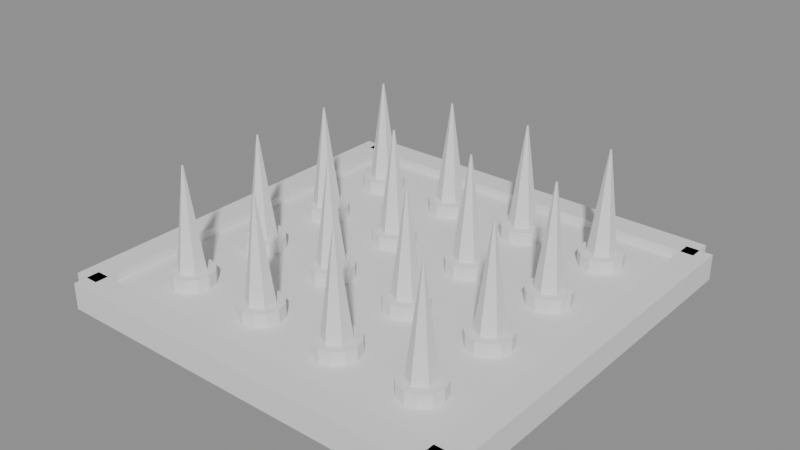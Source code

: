 # Source: SM_Def_Spike.blend  (saved by Blender 4.5.90; exported with 4.5.12 LTS)
import bpy
from mathutils import Matrix  # noqa: F401  (used for matrix-valued properties, if any)

bpy.ops.wm.read_factory_settings(use_empty=True)
scene = bpy.context.scene
scene.name = 'Scene'

# ---- materials (node trees are filled in below, after node groups)
mat_gunmetal = bpy.data.materials.new('gunmetal')
mat_product_yellow = bpy.data.materials.new('product_yellow')
mat_blade_steel = bpy.data.materials.new('blade_steel')

# ---- material node trees

# ---- meshes
me_sm_def_spike = bpy.data.meshes.new('SM_Def_Spike')
me_sm_def_spike.from_pydata([(-0.45, -0.45, -0.05), (-0.45, -0.45, -0.01), (-0.45, 0.45, -0.05), (-0.45, 0.45, -0.01), (0.45, -0.45, -0.05), (0.45, -0.45, -0.01), (0.45, 0.45, -0.05), (0.45, 0.45, -0.01), (-0.45, -0.48, -0.05), (-0.45, -0.48, 0.01), (-0.45, -0.42, -0.05), (-0.45, -0.42, 0.01), (0.45, -0.48, -0.05), (0.45, -0.48, 0.01), (0.45, -0.42, -0.05), (0.45, -0.42, 0.01), (-0.48, -0.45, -0.05), (-0.48, -0.45, 0.01), (-0.48, 0.45, -0.05), (-0.48, 0.45, 0.01), (-0.42, -0.45, -0.05), (-0.42, -0.45, 0.01), (-0.42, 0.45, -0.05), (-0.42, 0.45, 0.01), (-0.45, 0.42, -0.05), (-0.45, 0.42, 0.01), (-0.45, 0.48, -0.05), (-0.45, 0.48, 0.01), (0.45, 0.42, -0.05), (0.45, 0.42, 0.01), (0.45, 0.48, -0.05), (0.45, 0.48, 0.01), (0.42, -0.45, -0.05), (0.42, -0.45, 0.01), (0.42, 0.45, -0.05), (0.42, 0.45, 0.01), (0.48, -0.45, -0.05), (0.48, -0.45, 0.01), (0.48, 0.45, -0.05), (0.48, 0.45, 0.01), (-0.3, -0.25, -0.01), (-0.3, -0.25, 0.02), (-0.275, -0.2567, -0.01), (-0.275, -0.2567, 0.02), (-0.2567, -0.275, -0.01), (-0.2567, -0.275, 0.02), (-0.25, -0.3, -0.01), (-0.25, -0.3, 0.02), (-0.2567, -0.325, -0.01), (-0.2567, -0.325, 0.02), (-0.275, -0.3433, -0.01), (-0.275, -0.3433, 0.02), (-0.3, -0.35, -0.01), (-0.3, -0.35, 0.02), (-0.325, -0.3433, -0.01), (-0.325, -0.3433, 0.02), (-0.3433, -0.325, -0.01), (-0.3433, -0.325, 0.02), (-0.35, -0.3, -0.01), (-0.35, -0.3, 0.02), (-0.3433, -0.275, -0.01), (-0.3433, -0.275, 0.02), (-0.325, -0.2567, -0.01), (-0.325, -0.2567, 0.02), (-0.3, -0.268, 0.02), (-0.3, -0.298, 0.25), (-0.2723, -0.284, 0.02), (-0.2983, -0.299, 0.25), (-0.2723, -0.316, 0.02), (-0.2983, -0.301, 0.25), (-0.3, -0.332, 0.02), (-0.3, -0.302, 0.25), (-0.3277, -0.316, 0.02), (-0.3017, -0.301, 0.25), (-0.3277, -0.284, 0.02), (-0.3017, -0.299, 0.25), (-0.3, -0.05, -0.01), (-0.3, -0.05, 0.02), (-0.275, -0.0567, -0.01), (-0.275, -0.0567, 0.02), (-0.2567, -0.075, -0.01), (-0.2567, -0.075, 0.02), (-0.25, -0.1, -0.01), (-0.25, -0.1, 0.02), (-0.2567, -0.125, -0.01), (-0.2567, -0.125, 0.02), (-0.275, -0.1433, -0.01), (-0.275, -0.1433, 0.02), (-0.3, -0.15, -0.01), (-0.3, -0.15, 0.02), (-0.325, -0.1433, -0.01), (-0.325, -0.1433, 0.02), (-0.3433, -0.125, -0.01), (-0.3433, -0.125, 0.02), (-0.35, -0.1, -0.01), (-0.35, -0.1, 0.02), (-0.3433, -0.075, -0.01), (-0.3433, -0.075, 0.02), (-0.325, -0.0567, -0.01), (-0.325, -0.0567, 0.02), (-0.3, -0.068, 0.02), (-0.3, -0.098, 0.25), (-0.2723, -0.084, 0.02), (-0.2983, -0.099, 0.25), (-0.2723, -0.116, 0.02), (-0.2983, -0.101, 0.25), (-0.3, -0.132, 0.02), (-0.3, -0.102, 0.25), (-0.3277, -0.116, 0.02), (-0.3017, -0.101, 0.25), (-0.3277, -0.084, 0.02), (-0.3017, -0.099, 0.25), (-0.3, 0.15, -0.01), (-0.3, 0.15, 0.02), (-0.275, 0.1433, -0.01), (-0.275, 0.1433, 0.02), (-0.2567, 0.125, -0.01), (-0.2567, 0.125, 0.02), (-0.25, 0.1, -0.01), (-0.25, 0.1, 0.02), (-0.2567, 0.075, -0.01), (-0.2567, 0.075, 0.02), (-0.275, 0.0567, -0.01), (-0.275, 0.0567, 0.02), (-0.3, 0.05, -0.01), (-0.3, 0.05, 0.02), (-0.325, 0.0567, -0.01), (-0.325, 0.0567, 0.02), (-0.3433, 0.075, -0.01), (-0.3433, 0.075, 0.02), (-0.35, 0.1, -0.01), (-0.35, 0.1, 0.02), (-0.3433, 0.125, -0.01), (-0.3433, 0.125, 0.02), (-0.325, 0.1433, -0.01), (-0.325, 0.1433, 0.02), (-0.3, 0.132, 0.02), (-0.3, 0.102, 0.25), (-0.2723, 0.116, 0.02), (-0.2983, 0.101, 0.25), (-0.2723, 0.084, 0.02), (-0.2983, 0.099, 0.25), (-0.3, 0.068, 0.02), (-0.3, 0.098, 0.25), (-0.3277, 0.084, 0.02), (-0.3017, 0.099, 0.25), (-0.3277, 0.116, 0.02), (-0.3017, 0.101, 0.25), (-0.3, 0.35, -0.01), (-0.3, 0.35, 0.02), (-0.275, 0.3433, -0.01), (-0.275, 0.3433, 0.02), (-0.2567, 0.325, -0.01), (-0.2567, 0.325, 0.02), (-0.25, 0.3, -0.01), (-0.25, 0.3, 0.02), (-0.2567, 0.275, -0.01), (-0.2567, 0.275, 0.02), (-0.275, 0.2567, -0.01), (-0.275, 0.2567, 0.02), (-0.3, 0.25, -0.01), (-0.3, 0.25, 0.02), (-0.325, 0.2567, -0.01), (-0.325, 0.2567, 0.02), (-0.3433, 0.275, -0.01), (-0.3433, 0.275, 0.02), (-0.35, 0.3, -0.01), (-0.35, 0.3, 0.02), (-0.3433, 0.325, -0.01), (-0.3433, 0.325, 0.02), (-0.325, 0.3433, -0.01), (-0.325, 0.3433, 0.02), (-0.3, 0.332, 0.02), (-0.3, 0.302, 0.25), (-0.2723, 0.316, 0.02), (-0.2983, 0.301, 0.25), (-0.2723, 0.284, 0.02), (-0.2983, 0.299, 0.25), (-0.3, 0.268, 0.02), (-0.3, 0.298, 0.25), (-0.3277, 0.284, 0.02), (-0.3017, 0.299, 0.25), (-0.3277, 0.316, 0.02), (-0.3017, 0.301, 0.25), (-0.1, -0.25, -0.01), (-0.1, -0.25, 0.02), (-0.075, -0.2567, -0.01), (-0.075, -0.2567, 0.02), (-0.0567, -0.275, -0.01), (-0.0567, -0.275, 0.02), (-0.05, -0.3, -0.01), (-0.05, -0.3, 0.02), (-0.0567, -0.325, -0.01), (-0.0567, -0.325, 0.02), (-0.075, -0.3433, -0.01), (-0.075, -0.3433, 0.02), (-0.1, -0.35, -0.01), (-0.1, -0.35, 0.02), (-0.125, -0.3433, -0.01), (-0.125, -0.3433, 0.02), (-0.1433, -0.325, -0.01), (-0.1433, -0.325, 0.02), (-0.15, -0.3, -0.01), (-0.15, -0.3, 0.02), (-0.1433, -0.275, -0.01), (-0.1433, -0.275, 0.02), (-0.125, -0.2567, -0.01), (-0.125, -0.2567, 0.02), (-0.1, -0.268, 0.02), (-0.1, -0.298, 0.25), (-0.07229, -0.284, 0.02), (-0.09827, -0.299, 0.25), (-0.07229, -0.316, 0.02), (-0.09827, -0.301, 0.25), (-0.1, -0.332, 0.02), (-0.1, -0.302, 0.25), (-0.1277, -0.316, 0.02), (-0.1017, -0.301, 0.25), (-0.1277, -0.284, 0.02), (-0.1017, -0.299, 0.25), (-0.1, -0.05, -0.01), (-0.1, -0.05, 0.02), (-0.075, -0.0567, -0.01), (-0.075, -0.0567, 0.02), (-0.0567, -0.075, -0.01), (-0.0567, -0.075, 0.02), (-0.05, -0.1, -0.01), (-0.05, -0.1, 0.02), (-0.0567, -0.125, -0.01), (-0.0567, -0.125, 0.02), (-0.075, -0.1433, -0.01), (-0.075, -0.1433, 0.02), (-0.1, -0.15, -0.01), (-0.1, -0.15, 0.02), (-0.125, -0.1433, -0.01), (-0.125, -0.1433, 0.02), (-0.1433, -0.125, -0.01), (-0.1433, -0.125, 0.02), (-0.15, -0.1, -0.01), (-0.15, -0.1, 0.02), (-0.1433, -0.075, -0.01), (-0.1433, -0.075, 0.02), (-0.125, -0.0567, -0.01), (-0.125, -0.0567, 0.02), (-0.1, -0.068, 0.02), (-0.1, -0.098, 0.25), (-0.07229, -0.084, 0.02), (-0.09827, -0.099, 0.25), (-0.07229, -0.116, 0.02), (-0.09827, -0.101, 0.25), (-0.1, -0.132, 0.02), (-0.1, -0.102, 0.25), (-0.1277, -0.116, 0.02), (-0.1017, -0.101, 0.25), (-0.1277, -0.084, 0.02), (-0.1017, -0.099, 0.25), (-0.1, 0.15, -0.01), (-0.1, 0.15, 0.02), (-0.075, 0.1433, -0.01), (-0.075, 0.1433, 0.02), (-0.0567, 0.125, -0.01), (-0.0567, 0.125, 0.02), (-0.05, 0.1, -0.01), (-0.05, 0.1, 0.02), (-0.0567, 0.075, -0.01), (-0.0567, 0.075, 0.02), (-0.075, 0.0567, -0.01), (-0.075, 0.0567, 0.02), (-0.1, 0.05, -0.01), (-0.1, 0.05, 0.02), (-0.125, 0.0567, -0.01), (-0.125, 0.0567, 0.02), (-0.1433, 0.075, -0.01), (-0.1433, 0.075, 0.02), (-0.15, 0.1, -0.01), (-0.15, 0.1, 0.02), (-0.1433, 0.125, -0.01), (-0.1433, 0.125, 0.02), (-0.125, 0.1433, -0.01), (-0.125, 0.1433, 0.02), (-0.1, 0.132, 0.02), (-0.1, 0.102, 0.25), (-0.07229, 0.116, 0.02), (-0.09827, 0.101, 0.25), (-0.07229, 0.084, 0.02), (-0.09827, 0.099, 0.25), (-0.1, 0.068, 0.02), (-0.1, 0.098, 0.25), (-0.1277, 0.084, 0.02), (-0.1017, 0.099, 0.25), (-0.1277, 0.116, 0.02), (-0.1017, 0.101, 0.25), (-0.1, 0.35, -0.01), (-0.1, 0.35, 0.02), (-0.075, 0.3433, -0.01), (-0.075, 0.3433, 0.02), (-0.0567, 0.325, -0.01), (-0.0567, 0.325, 0.02), (-0.05, 0.3, -0.01), (-0.05, 0.3, 0.02), (-0.0567, 0.275, -0.01), (-0.0567, 0.275, 0.02), (-0.075, 0.2567, -0.01), (-0.075, 0.2567, 0.02), (-0.1, 0.25, -0.01), (-0.1, 0.25, 0.02), (-0.125, 0.2567, -0.01), (-0.125, 0.2567, 0.02), (-0.1433, 0.275, -0.01), (-0.1433, 0.275, 0.02), (-0.15, 0.3, -0.01), (-0.15, 0.3, 0.02), (-0.1433, 0.325, -0.01), (-0.1433, 0.325, 0.02), (-0.125, 0.3433, -0.01), (-0.125, 0.3433, 0.02), (-0.1, 0.332, 0.02), (-0.1, 0.302, 0.25), (-0.07229, 0.316, 0.02), (-0.09827, 0.301, 0.25), (-0.07229, 0.284, 0.02), (-0.09827, 0.299, 0.25), (-0.1, 0.268, 0.02), (-0.1, 0.298, 0.25), (-0.1277, 0.284, 0.02), (-0.1017, 0.299, 0.25), (-0.1277, 0.316, 0.02), (-0.1017, 0.301, 0.25), (0.1, -0.25, -0.01), (0.1, -0.25, 0.02), (0.125, -0.2567, -0.01), (0.125, -0.2567, 0.02), (0.1433, -0.275, -0.01), (0.1433, -0.275, 0.02), (0.15, -0.3, -0.01), (0.15, -0.3, 0.02), (0.1433, -0.325, -0.01), (0.1433, -0.325, 0.02), (0.125, -0.3433, -0.01), (0.125, -0.3433, 0.02), (0.1, -0.35, -0.01), (0.1, -0.35, 0.02), (0.075, -0.3433, -0.01), (0.075, -0.3433, 0.02), (0.0567, -0.325, -0.01), (0.0567, -0.325, 0.02), (0.05, -0.3, -0.01), (0.05, -0.3, 0.02), (0.0567, -0.275, -0.01), (0.0567, -0.275, 0.02), (0.075, -0.2567, -0.01), (0.075, -0.2567, 0.02), (0.1, -0.268, 0.02), (0.1, -0.298, 0.25), (0.1277, -0.284, 0.02), (0.1017, -0.299, 0.25), (0.1277, -0.316, 0.02), (0.1017, -0.301, 0.25), (0.1, -0.332, 0.02), (0.1, -0.302, 0.25), (0.07229, -0.316, 0.02), (0.09827, -0.301, 0.25), (0.07229, -0.284, 0.02), (0.09827, -0.299, 0.25), (0.1, -0.05, -0.01), (0.1, -0.05, 0.02), (0.125, -0.0567, -0.01), (0.125, -0.0567, 0.02), (0.1433, -0.075, -0.01), (0.1433, -0.075, 0.02), (0.15, -0.1, -0.01), (0.15, -0.1, 0.02), (0.1433, -0.125, -0.01), (0.1433, -0.125, 0.02), (0.125, -0.1433, -0.01), (0.125, -0.1433, 0.02), (0.1, -0.15, -0.01), (0.1, -0.15, 0.02), (0.075, -0.1433, -0.01), (0.075, -0.1433, 0.02), (0.0567, -0.125, -0.01), (0.0567, -0.125, 0.02), (0.05, -0.1, -0.01), (0.05, -0.1, 0.02), (0.0567, -0.075, -0.01), (0.0567, -0.075, 0.02), (0.075, -0.0567, -0.01), (0.075, -0.0567, 0.02), (0.1, -0.068, 0.02), (0.1, -0.098, 0.25), (0.1277, -0.084, 0.02), (0.1017, -0.099, 0.25), (0.1277, -0.116, 0.02), (0.1017, -0.101, 0.25), (0.1, -0.132, 0.02), (0.1, -0.102, 0.25), (0.07229, -0.116, 0.02), (0.09827, -0.101, 0.25), (0.07229, -0.084, 0.02), (0.09827, -0.099, 0.25), (0.1, 0.15, -0.01), (0.1, 0.15, 0.02), (0.125, 0.1433, -0.01), (0.125, 0.1433, 0.02), (0.1433, 0.125, -0.01), (0.1433, 0.125, 0.02), (0.15, 0.1, -0.01), (0.15, 0.1, 0.02), (0.1433, 0.075, -0.01), (0.1433, 0.075, 0.02), (0.125, 0.0567, -0.01), (0.125, 0.0567, 0.02), (0.1, 0.05, -0.01), (0.1, 0.05, 0.02), (0.075, 0.0567, -0.01), (0.075, 0.0567, 0.02), (0.0567, 0.075, -0.01), (0.0567, 0.075, 0.02), (0.05, 0.1, -0.01), (0.05, 0.1, 0.02), (0.0567, 0.125, -0.01), (0.0567, 0.125, 0.02), (0.075, 0.1433, -0.01), (0.075, 0.1433, 0.02), (0.1, 0.132, 0.02), (0.1, 0.102, 0.25), (0.1277, 0.116, 0.02), (0.1017, 0.101, 0.25), (0.1277, 0.084, 0.02), (0.1017, 0.099, 0.25), (0.1, 0.068, 0.02), (0.1, 0.098, 0.25), (0.07229, 0.084, 0.02), (0.09827, 0.099, 0.25), (0.07229, 0.116, 0.02), (0.09827, 0.101, 0.25), (0.1, 0.35, -0.01), (0.1, 0.35, 0.02), (0.125, 0.3433, -0.01), (0.125, 0.3433, 0.02), (0.1433, 0.325, -0.01), (0.1433, 0.325, 0.02), (0.15, 0.3, -0.01), (0.15, 0.3, 0.02), (0.1433, 0.275, -0.01), (0.1433, 0.275, 0.02), (0.125, 0.2567, -0.01), (0.125, 0.2567, 0.02), (0.1, 0.25, -0.01), (0.1, 0.25, 0.02), (0.075, 0.2567, -0.01), (0.075, 0.2567, 0.02), (0.0567, 0.275, -0.01), (0.0567, 0.275, 0.02), (0.05, 0.3, -0.01), (0.05, 0.3, 0.02), (0.0567, 0.325, -0.01), (0.0567, 0.325, 0.02), (0.075, 0.3433, -0.01), (0.075, 0.3433, 0.02), (0.1, 0.332, 0.02), (0.1, 0.302, 0.25), (0.1277, 0.316, 0.02), (0.1017, 0.301, 0.25), (0.1277, 0.284, 0.02), (0.1017, 0.299, 0.25), (0.1, 0.268, 0.02), (0.1, 0.298, 0.25), (0.07229, 0.284, 0.02), (0.09827, 0.299, 0.25), (0.07229, 0.316, 0.02), (0.09827, 0.301, 0.25), (0.3, -0.25, -0.01), (0.3, -0.25, 0.02), (0.325, -0.2567, -0.01), (0.325, -0.2567, 0.02), (0.3433, -0.275, -0.01), (0.3433, -0.275, 0.02), (0.35, -0.3, -0.01), (0.35, -0.3, 0.02), (0.3433, -0.325, -0.01), (0.3433, -0.325, 0.02), (0.325, -0.3433, -0.01), (0.325, -0.3433, 0.02), (0.3, -0.35, -0.01), (0.3, -0.35, 0.02), (0.275, -0.3433, -0.01), (0.275, -0.3433, 0.02), (0.2567, -0.325, -0.01), (0.2567, -0.325, 0.02), (0.25, -0.3, -0.01), (0.25, -0.3, 0.02), (0.2567, -0.275, -0.01), (0.2567, -0.275, 0.02), (0.275, -0.2567, -0.01), (0.275, -0.2567, 0.02), (0.3, -0.268, 0.02), (0.3, -0.298, 0.25), (0.3277, -0.284, 0.02), (0.3017, -0.299, 0.25), (0.3277, -0.316, 0.02), (0.3017, -0.301, 0.25), (0.3, -0.332, 0.02), (0.3, -0.302, 0.25), (0.2723, -0.316, 0.02), (0.2983, -0.301, 0.25), (0.2723, -0.284, 0.02), (0.2983, -0.299, 0.25), (0.3, -0.05, -0.01), (0.3, -0.05, 0.02), (0.325, -0.0567, -0.01), (0.325, -0.0567, 0.02), (0.3433, -0.075, -0.01), (0.3433, -0.075, 0.02), (0.35, -0.1, -0.01), (0.35, -0.1, 0.02), (0.3433, -0.125, -0.01), (0.3433, -0.125, 0.02), (0.325, -0.1433, -0.01), (0.325, -0.1433, 0.02), (0.3, -0.15, -0.01), (0.3, -0.15, 0.02), (0.275, -0.1433, -0.01), (0.275, -0.1433, 0.02), (0.2567, -0.125, -0.01), (0.2567, -0.125, 0.02), (0.25, -0.1, -0.01), (0.25, -0.1, 0.02), (0.2567, -0.075, -0.01), (0.2567, -0.075, 0.02), (0.275, -0.0567, -0.01), (0.275, -0.0567, 0.02), (0.3, -0.068, 0.02), (0.3, -0.098, 0.25), (0.3277, -0.084, 0.02), (0.3017, -0.099, 0.25), (0.3277, -0.116, 0.02), (0.3017, -0.101, 0.25), (0.3, -0.132, 0.02), (0.3, -0.102, 0.25), (0.2723, -0.116, 0.02), (0.2983, -0.101, 0.25), (0.2723, -0.084, 0.02), (0.2983, -0.099, 0.25), (0.3, 0.15, -0.01), (0.3, 0.15, 0.02), (0.325, 0.1433, -0.01), (0.325, 0.1433, 0.02), (0.3433, 0.125, -0.01), (0.3433, 0.125, 0.02), (0.35, 0.1, -0.01), (0.35, 0.1, 0.02), (0.3433, 0.075, -0.01), (0.3433, 0.075, 0.02), (0.325, 0.0567, -0.01), (0.325, 0.0567, 0.02), (0.3, 0.05, -0.01), (0.3, 0.05, 0.02), (0.275, 0.0567, -0.01), (0.275, 0.0567, 0.02), (0.2567, 0.075, -0.01), (0.2567, 0.075, 0.02), (0.25, 0.1, -0.01), (0.25, 0.1, 0.02), (0.2567, 0.125, -0.01), (0.2567, 0.125, 0.02), (0.275, 0.1433, -0.01), (0.275, 0.1433, 0.02), (0.3, 0.132, 0.02), (0.3, 0.102, 0.25), (0.3277, 0.116, 0.02), (0.3017, 0.101, 0.25), (0.3277, 0.084, 0.02), (0.3017, 0.099, 0.25), (0.3, 0.068, 0.02), (0.3, 0.098, 0.25), (0.2723, 0.084, 0.02), (0.2983, 0.099, 0.25), (0.2723, 0.116, 0.02), (0.2983, 0.101, 0.25), (0.3, 0.35, -0.01), (0.3, 0.35, 0.02), (0.325, 0.3433, -0.01), (0.325, 0.3433, 0.02), (0.3433, 0.325, -0.01), (0.3433, 0.325, 0.02), (0.35, 0.3, -0.01), (0.35, 0.3, 0.02), (0.3433, 0.275, -0.01), (0.3433, 0.275, 0.02), (0.325, 0.2567, -0.01), (0.325, 0.2567, 0.02), (0.3, 0.25, -0.01), (0.3, 0.25, 0.02), (0.275, 0.2567, -0.01), (0.275, 0.2567, 0.02), (0.2567, 0.275, -0.01), (0.2567, 0.275, 0.02), (0.25, 0.3, -0.01), (0.25, 0.3, 0.02), (0.2567, 0.325, -0.01), (0.2567, 0.325, 0.02), (0.275, 0.3433, -0.01), (0.275, 0.3433, 0.02), (0.3, 0.332, 0.02), (0.3, 0.302, 0.25), (0.3277, 0.316, 0.02), (0.3017, 0.301, 0.25), (0.3277, 0.284, 0.02), (0.3017, 0.299, 0.25), (0.3, 0.268, 0.02), (0.3, 0.298, 0.25), (0.2723, 0.284, 0.02), (0.2983, 0.299, 0.25), (0.2723, 0.316, 0.02), (0.2983, 0.301, 0.25)], [], [(0, 1, 3, 2), (2, 3, 7, 6), (6, 7, 5, 4), (4, 5, 1, 0), (2, 6, 4, 0), (7, 3, 1, 5), (8, 9, 11, 10), (10, 11, 15, 14), (14, 15, 13, 12), (12, 13, 9, 8), (10, 14, 12, 8), (15, 11, 9, 13), (16, 17, 19, 18), (18, 19, 23, 22), (22, 23, 21, 20), (20, 21, 17, 16), (18, 22, 20, 16), (23, 19, 17, 21), (24, 25, 27, 26), (26, 27, 31, 30), (30, 31, 29, 28), (28, 29, 25, 24), (26, 30, 28, 24), (31, 27, 25, 29), (32, 33, 35, 34), (34, 35, 39, 38), (38, 39, 37, 36), (36, 37, 33, 32), (34, 38, 36, 32), (39, 35, 33, 37), (40, 41, 43, 42), (42, 43, 45, 44), (44, 45, 47, 46), (46, 47, 49, 48), (48, 49, 51, 50), (50, 51, 53, 52), (52, 53, 55, 54), (54, 55, 57, 56), (56, 57, 59, 58), (58, 59, 61, 60), (43, 41, 63, 61, 59, 57, 55, 53, 51, 49, 47, 45), (60, 61, 63, 62), (62, 63, 41, 40), (40, 42, 44, 46, 48, 50, 52, 54, 56, 58, 60, 62), (64, 65, 67, 66), (66, 67, 69, 68), (68, 69, 71, 70), (70, 71, 73, 72), (67, 65, 75, 73, 71, 69), (72, 73, 75, 74), (74, 75, 65, 64), (64, 66, 68, 70, 72, 74), (76, 77, 79, 78), (78, 79, 81, 80), (80, 81, 83, 82), (82, 83, 85, 84), (84, 85, 87, 86), (86, 87, 89, 88), (88, 89, 91, 90), (90, 91, 93, 92), (92, 93, 95, 94), (94, 95, 97, 96), (79, 77, 99, 97, 95, 93, 91, 89, 87, 85, 83, 81), (96, 97, 99, 98), (98, 99, 77, 76), (76, 78, 80, 82, 84, 86, 88, 90, 92, 94, 96, 98), (100, 101, 103, 102), (102, 103, 105, 104), (104, 105, 107, 106), (106, 107, 109, 108), (103, 101, 111, 109, 107, 105), (108, 109, 111, 110), (110, 111, 101, 100), (100, 102, 104, 106, 108, 110), (112, 113, 115, 114), (114, 115, 117, 116), (116, 117, 119, 118), (118, 119, 121, 120), (120, 121, 123, 122), (122, 123, 125, 124), (124, 125, 127, 126), (126, 127, 129, 128), (128, 129, 131, 130), (130, 131, 133, 132), (115, 113, 135, 133, 131, 129, 127, 125, 123, 121, 119, 117), (132, 133, 135, 134), (134, 135, 113, 112), (112, 114, 116, 118, 120, 122, 124, 126, 128, 130, 132, 134), (136, 137, 139, 138), (138, 139, 141, 140), (140, 141, 143, 142), (142, 143, 145, 144), (139, 137, 147, 145, 143, 141), (144, 145, 147, 146), (146, 147, 137, 136), (136, 138, 140, 142, 144, 146), (148, 149, 151, 150), (150, 151, 153, 152), (152, 153, 155, 154), (154, 155, 157, 156), (156, 157, 159, 158), (158, 159, 161, 160), (160, 161, 163, 162), (162, 163, 165, 164), (164, 165, 167, 166), (166, 167, 169, 168), (151, 149, 171, 169, 167, 165, 163, 161, 159, 157, 155, 153), (168, 169, 171, 170), (170, 171, 149, 148), (148, 150, 152, 154, 156, 158, 160, 162, 164, 166, 168, 170), (172, 173, 175, 174), (174, 175, 177, 176), (176, 177, 179, 178), (178, 179, 181, 180), (175, 173, 183, 181, 179, 177), (180, 181, 183, 182), (182, 183, 173, 172), (172, 174, 176, 178, 180, 182), (184, 185, 187, 186), (186, 187, 189, 188), (188, 189, 191, 190), (190, 191, 193, 192), (192, 193, 195, 194), (194, 195, 197, 196), (196, 197, 199, 198), (198, 199, 201, 200), (200, 201, 203, 202), (202, 203, 205, 204), (187, 185, 207, 205, 203, 201, 199, 197, 195, 193, 191, 189), (204, 205, 207, 206), (206, 207, 185, 184), (184, 186, 188, 190, 192, 194, 196, 198, 200, 202, 204, 206), (208, 209, 211, 210), (210, 211, 213, 212), (212, 213, 215, 214), (214, 215, 217, 216), (211, 209, 219, 217, 215, 213), (216, 217, 219, 218), (218, 219, 209, 208), (208, 210, 212, 214, 216, 218), (220, 221, 223, 222), (222, 223, 225, 224), (224, 225, 227, 226), (226, 227, 229, 228), (228, 229, 231, 230), (230, 231, 233, 232), (232, 233, 235, 234), (234, 235, 237, 236), (236, 237, 239, 238), (238, 239, 241, 240), (223, 221, 243, 241, 239, 237, 235, 233, 231, 229, 227, 225), (240, 241, 243, 242), (242, 243, 221, 220), (220, 222, 224, 226, 228, 230, 232, 234, 236, 238, 240, 242), (244, 245, 247, 246), (246, 247, 249, 248), (248, 249, 251, 250), (250, 251, 253, 252), (247, 245, 255, 253, 251, 249), (252, 253, 255, 254), (254, 255, 245, 244), (244, 246, 248, 250, 252, 254), (256, 257, 259, 258), (258, 259, 261, 260), (260, 261, 263, 262), (262, 263, 265, 264), (264, 265, 267, 266), (266, 267, 269, 268), (268, 269, 271, 270), (270, 271, 273, 272), (272, 273, 275, 274), (274, 275, 277, 276), (259, 257, 279, 277, 275, 273, 271, 269, 267, 265, 263, 261), (276, 277, 279, 278), (278, 279, 257, 256), (256, 258, 260, 262, 264, 266, 268, 270, 272, 274, 276, 278), (280, 281, 283, 282), (282, 283, 285, 284), (284, 285, 287, 286), (286, 287, 289, 288), (283, 281, 291, 289, 287, 285), (288, 289, 291, 290), (290, 291, 281, 280), (280, 282, 284, 286, 288, 290), (292, 293, 295, 294), (294, 295, 297, 296), (296, 297, 299, 298), (298, 299, 301, 300), (300, 301, 303, 302), (302, 303, 305, 304), (304, 305, 307, 306), (306, 307, 309, 308), (308, 309, 311, 310), (310, 311, 313, 312), (295, 293, 315, 313, 311, 309, 307, 305, 303, 301, 299, 297), (312, 313, 315, 314), (314, 315, 293, 292), (292, 294, 296, 298, 300, 302, 304, 306, 308, 310, 312, 314), (316, 317, 319, 318), (318, 319, 321, 320), (320, 321, 323, 322), (322, 323, 325, 324), (319, 317, 327, 325, 323, 321), (324, 325, 327, 326), (326, 327, 317, 316), (316, 318, 320, 322, 324, 326), (328, 329, 331, 330), (330, 331, 333, 332), (332, 333, 335, 334), (334, 335, 337, 336), (336, 337, 339, 338), (338, 339, 341, 340), (340, 341, 343, 342), (342, 343, 345, 344), (344, 345, 347, 346), (346, 347, 349, 348), (331, 329, 351, 349, 347, 345, 343, 341, 339, 337, 335, 333), (348, 349, 351, 350), (350, 351, 329, 328), (328, 330, 332, 334, 336, 338, 340, 342, 344, 346, 348, 350), (352, 353, 355, 354), (354, 355, 357, 356), (356, 357, 359, 358), (358, 359, 361, 360), (355, 353, 363, 361, 359, 357), (360, 361, 363, 362), (362, 363, 353, 352), (352, 354, 356, 358, 360, 362), (364, 365, 367, 366), (366, 367, 369, 368), (368, 369, 371, 370), (370, 371, 373, 372), (372, 373, 375, 374), (374, 375, 377, 376), (376, 377, 379, 378), (378, 379, 381, 380), (380, 381, 383, 382), (382, 383, 385, 384), (367, 365, 387, 385, 383, 381, 379, 377, 375, 373, 371, 369), (384, 385, 387, 386), (386, 387, 365, 364), (364, 366, 368, 370, 372, 374, 376, 378, 380, 382, 384, 386), (388, 389, 391, 390), (390, 391, 393, 392), (392, 393, 395, 394), (394, 395, 397, 396), (391, 389, 399, 397, 395, 393), (396, 397, 399, 398), (398, 399, 389, 388), (388, 390, 392, 394, 396, 398), (400, 401, 403, 402), (402, 403, 405, 404), (404, 405, 407, 406), (406, 407, 409, 408), (408, 409, 411, 410), (410, 411, 413, 412), (412, 413, 415, 414), (414, 415, 417, 416), (416, 417, 419, 418), (418, 419, 421, 420), (403, 401, 423, 421, 419, 417, 415, 413, 411, 409, 407, 405), (420, 421, 423, 422), (422, 423, 401, 400), (400, 402, 404, 406, 408, 410, 412, 414, 416, 418, 420, 422), (424, 425, 427, 426), (426, 427, 429, 428), (428, 429, 431, 430), (430, 431, 433, 432), (427, 425, 435, 433, 431, 429), (432, 433, 435, 434), (434, 435, 425, 424), (424, 426, 428, 430, 432, 434), (436, 437, 439, 438), (438, 439, 441, 440), (440, 441, 443, 442), (442, 443, 445, 444), (444, 445, 447, 446), (446, 447, 449, 448), (448, 449, 451, 450), (450, 451, 453, 452), (452, 453, 455, 454), (454, 455, 457, 456), (439, 437, 459, 457, 455, 453, 451, 449, 447, 445, 443, 441), (456, 457, 459, 458), (458, 459, 437, 436), (436, 438, 440, 442, 444, 446, 448, 450, 452, 454, 456, 458), (460, 461, 463, 462), (462, 463, 465, 464), (464, 465, 467, 466), (466, 467, 469, 468), (463, 461, 471, 469, 467, 465), (468, 469, 471, 470), (470, 471, 461, 460), (460, 462, 464, 466, 468, 470), (472, 473, 475, 474), (474, 475, 477, 476), (476, 477, 479, 478), (478, 479, 481, 480), (480, 481, 483, 482), (482, 483, 485, 484), (484, 485, 487, 486), (486, 487, 489, 488), (488, 489, 491, 490), (490, 491, 493, 492), (475, 473, 495, 493, 491, 489, 487, 485, 483, 481, 479, 477), (492, 493, 495, 494), (494, 495, 473, 472), (472, 474, 476, 478, 480, 482, 484, 486, 488, 490, 492, 494), (496, 497, 499, 498), (498, 499, 501, 500), (500, 501, 503, 502), (502, 503, 505, 504), (499, 497, 507, 505, 503, 501), (504, 505, 507, 506), (506, 507, 497, 496), (496, 498, 500, 502, 504, 506), (508, 509, 511, 510), (510, 511, 513, 512), (512, 513, 515, 514), (514, 515, 517, 516), (516, 517, 519, 518), (518, 519, 521, 520), (520, 521, 523, 522), (522, 523, 525, 524), (524, 525, 527, 526), (526, 527, 529, 528), (511, 509, 531, 529, 527, 525, 523, 521, 519, 517, 515, 513), (528, 529, 531, 530), (530, 531, 509, 508), (508, 510, 512, 514, 516, 518, 520, 522, 524, 526, 528, 530), (532, 533, 535, 534), (534, 535, 537, 536), (536, 537, 539, 538), (538, 539, 541, 540), (535, 533, 543, 541, 539, 537), (540, 541, 543, 542), (542, 543, 533, 532), (532, 534, 536, 538, 540, 542), (544, 545, 547, 546), (546, 547, 549, 548), (548, 549, 551, 550), (550, 551, 553, 552), (552, 553, 555, 554), (554, 555, 557, 556), (556, 557, 559, 558), (558, 559, 561, 560), (560, 561, 563, 562), (562, 563, 565, 564), (547, 545, 567, 565, 563, 561, 559, 557, 555, 553, 551, 549), (564, 565, 567, 566), (566, 567, 545, 544), (544, 546, 548, 550, 552, 554, 556, 558, 560, 562, 564, 566), (568, 569, 571, 570), (570, 571, 573, 572), (572, 573, 575, 574), (574, 575, 577, 576), (571, 569, 579, 577, 575, 573), (576, 577, 579, 578), (578, 579, 569, 568), (568, 570, 572, 574, 576, 578), (580, 581, 583, 582), (582, 583, 585, 584), (584, 585, 587, 586), (586, 587, 589, 588), (588, 589, 591, 590), (590, 591, 593, 592), (592, 593, 595, 594), (594, 595, 597, 596), (596, 597, 599, 598), (598, 599, 601, 600), (583, 581, 603, 601, 599, 597, 595, 593, 591, 589, 587, 585), (600, 601, 603, 602), (602, 603, 581, 580), (580, 582, 584, 586, 588, 590, 592, 594, 596, 598, 600, 602), (604, 605, 607, 606), (606, 607, 609, 608), (608, 609, 611, 610), (610, 611, 613, 612), (607, 605, 615, 613, 611, 609), (612, 613, 615, 614), (614, 615, 605, 604), (604, 606, 608, 610, 612, 614)])
me_sm_def_spike.polygons.foreach_set('material_index', [0, 0, 0, 0, 0, 0, 1, 1, 1, 1, 1, 1, 1, 1, 1, 1, 1, 1, 1, 1, 1, 1, 1, 1, 1, 1, 1, 1, 1, 1, 0, 0, 0, 0, 0, 0, 0, 0, 0, 0, 0, 0, 0, 0, 2, 2, 2, 2, 2, 2, 2, 2, 0, 0, 0, 0, 0, 0, 0, 0, 0, 0, 0, 0, 0, 0, 2, 2, 2, 2, 2, 2, 2, 2, 0, 0, 0, 0, 0, 0, 0, 0, 0, 0, 0, 0, 0, 0, 2, 2, 2, 2, 2, 2, 2, 2, 0, 0, 0, 0, 0, 0, 0, 0, 0, 0, 0, 0, 0, 0, 2, 2, 2, 2, 2, 2, 2, 2, 0, 0, 0, 0, 0, 0, 0, 0, 0, 0, 0, 0, 0, 0, 2, 2, 2, 2, 2, 2, 2, 2, 0, 0, 0, 0, 0, 0, 0, 0, 0, 0, 0, 0, 0, 0, 2, 2, 2, 2, 2, 2, 2, 2, 0, 0, 0, 0, 0, 0, 0, 0, 0, 0, 0, 0, 0, 0, 2, 2, 2, 2, 2, 2, 2, 2, 0, 0, 0, 0, 0, 0, 0, 0, 0, 0, 0, 0, 0, 0, 2, 2, 2, 2, 2, 2, 2, 2, 0, 0, 0, 0, 0, 0, 0, 0, 0, 0, 0, 0, 0, 0, 2, 2, 2, 2, 2, 2, 2, 2, 0, 0, 0, 0, 0, 0, 0, 0, 0, 0, 0, 0, 0, 0, 2, 2, 2, 2, 2, 2, 2, 2, 0, 0, 0, 0, 0, 0, 0, 0, 0, 0, 0, 0, 0, 0, 2, 2, 2, 2, 2, 2, 2, 2, 0, 0, 0, 0, 0, 0, 0, 0, 0, 0, 0, 0, 0, 0, 2, 2, 2, 2, 2, 2, 2, 2, 0, 0, 0, 0, 0, 0, 0, 0, 0, 0, 0, 0, 0, 0, 2, 2, 2, 2, 2, 2, 2, 2, 0, 0, 0, 0, 0, 0, 0, 0, 0, 0, 0, 0, 0, 0, 2, 2, 2, 2, 2, 2, 2, 2, 0, 0, 0, 0, 0, 0, 0, 0, 0, 0, 0, 0, 0, 0, 2, 2, 2, 2, 2, 2, 2, 2, 0, 0, 0, 0, 0, 0, 0, 0, 0, 0, 0, 0, 0, 0, 2, 2, 2, 2, 2, 2, 2, 2])
me_sm_def_spike.materials.append(mat_gunmetal)
me_sm_def_spike.materials.append(mat_product_yellow)
me_sm_def_spike.materials.append(mat_blade_steel)
me_sm_def_spike.update()

# ---- objects
ob_sm_def_spike = bpy.data.objects.new('SM_Def_Spike', me_sm_def_spike)

# ---- transforms, parenting, visibility, modifiers, constraints
ob_sm_def_spike.location = (0.0, 0.0, 0.0)

# ---- collection membership
scene.collection.objects.link(ob_sm_def_spike)

# ---- scene / render settings (as saved in the file)
scene.frame_start = 1; scene.frame_end = 250; scene.frame_set(1)
scene.render.engine = 'BLENDER_EEVEE_NEXT'
bpy.context.view_layer.update()

# ---- added for rendering (the .blend has no active camera and no usable light): camera, sun + grey world if the file has none
cam_auto = bpy.data.cameras.new('AutoCamera')
cam_auto.lens = 50.0
cam_auto.sensor_width = 36.0
cam_auto.clip_end = 1000.0
ob_auto_camera = bpy.data.objects.new('AutoCamera', cam_auto)
scene.collection.objects.link(ob_auto_camera)
ob_auto_camera.location = (1.28643, -1.54371, 1.12914)
ob_auto_camera.rotation_euler = (1.09748, -7.21219e-08, 0.694738)
scene.camera = ob_auto_camera
light_auto_sun = bpy.data.lights.new('AutoSun', 'SUN')
light_auto_sun.energy = 3.0
light_auto_sun.angle = 0.0523599
ob_auto_sun = bpy.data.objects.new('AutoSun', light_auto_sun)
scene.collection.objects.link(ob_auto_sun)
ob_auto_sun.rotation_euler = (0.872665, 0.174533, 0.523599)
if scene.world is None:
    world_auto = bpy.data.worlds.new('AutoWorld')
    world_auto.color = (0.3, 0.3, 0.3)
    scene.world = world_auto
bpy.context.view_layer.update()
